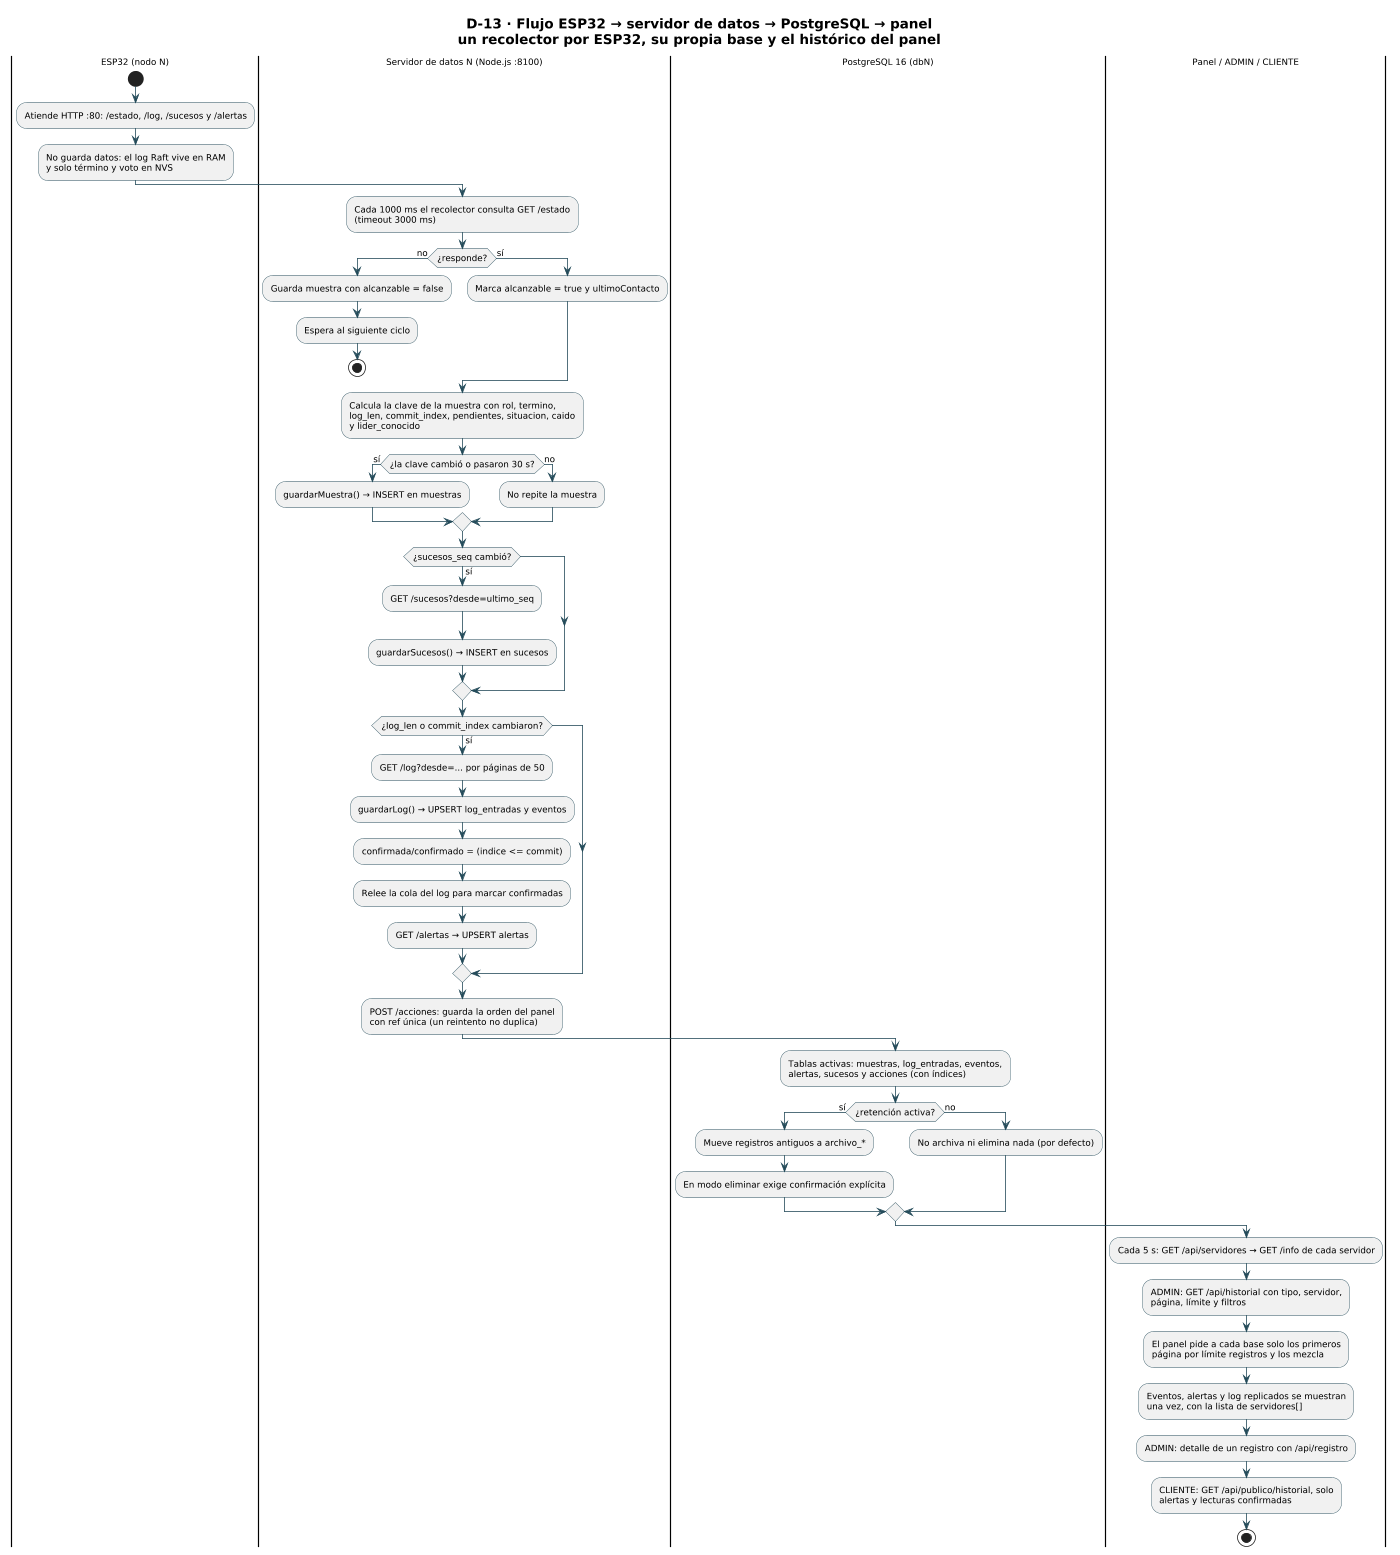

The diagram above was rendered by PlantUML. Its source (embedded in the PNG):
@startuml D-13-flujo-servidores-datos
title D-13 · Flujo ESP32 → servidor de datos → PostgreSQL → panel\nun recolector por ESP32, su propia base y el histórico del panel
scale max 1400 width

skinparam backgroundColor #FFFFFF
skinparam shadowing false
skinparam defaultFontName "DejaVu Sans"
skinparam defaultFontSize 11
skinparam TitleFontSize 17
skinparam ArrowColor #244B5A
skinparam activityBorderColor #244B5A

|ESP32 (nodo N)|
start
:Atiende HTTP :80: /estado, /log, /sucesos y /alertas;
:No guarda datos: el log Raft vive en RAM\ny solo término y voto en NVS;
|Servidor de datos N (Node.js :8100)|
:Cada 1000 ms el recolector consulta GET /estado\n(timeout 3000 ms);
if (¿responde?) then (no)
  :Guarda muestra con alcanzable = false;
  :Espera al siguiente ciclo;
  stop
else (sí)
  :Marca alcanzable = true y ultimoContacto;
endif
:Calcula la clave de la muestra con rol, termino,\nlog_len, commit_index, pendientes, situacion, caido\ny lider_conocido;
if (¿la clave cambió o pasaron 30 s?) then (sí)
  :guardarMuestra() → INSERT en muestras;
else (no)
  :No repite la muestra;
endif
if (¿sucesos_seq cambió?) then (sí)
  :GET /sucesos?desde=ultimo_seq;
  :guardarSucesos() → INSERT en sucesos;
endif
if (¿log_len o commit_index cambiaron?) then (sí)
  :GET /log?desde=... por páginas de 50;
  :guardarLog() → UPSERT log_entradas y eventos;
  :confirmada/confirmado = (indice <= commit);
  :Relee la cola del log para marcar confirmadas;
  :GET /alertas → UPSERT alertas;
endif
:POST /acciones: guarda la orden del panel\ncon ref única (un reintento no duplica);
|PostgreSQL 16 (dbN)|
:Tablas activas: muestras, log_entradas, eventos,\nalertas, sucesos y acciones (con índices);
if (¿retención activa?) then (sí)
  :Mueve registros antiguos a archivo_*;
  :En modo eliminar exige confirmación explícita;
else (no)
  :No archiva ni elimina nada (por defecto);
endif
|Panel / ADMIN / CLIENTE|
:Cada 5 s: GET /api/servidores → GET /info de cada servidor;
:ADMIN: GET /api/historial con tipo, servidor,\npágina, límite y filtros;
:El panel pide a cada base solo los primeros\npágina por límite registros y los mezcla;
:Eventos, alertas y log replicados se muestran\nuna vez, con la lista de servidores[];
:ADMIN: detalle de un registro con /api/registro;
:CLIENTE: GET /api/publico/historial, solo\nalertas y lecturas confirmadas;
stop

@enduml